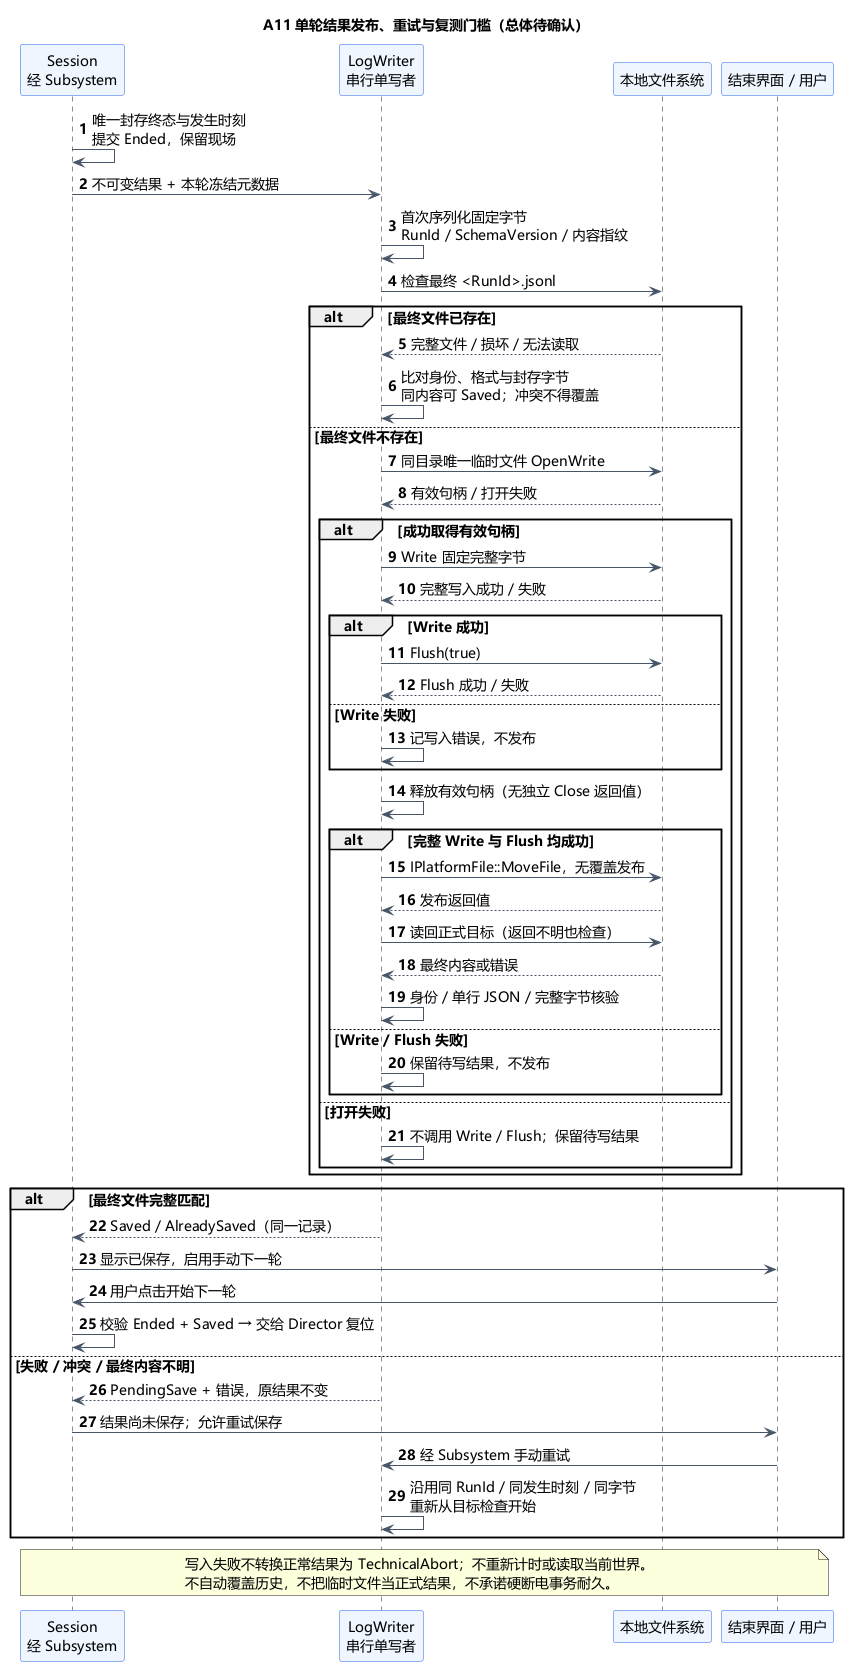

The diagram above was rendered by PlantUML. Its source (embedded in the PNG):
@startuml A11-result-publication
title A11 单轮结果发布、重试与复测门槛（总体待确认）
skinparam defaultFontName Microsoft YaHei
skinparam defaultFontSize 14
skinparam shadowing false
skinparam backgroundColor #FFFFFF
skinparam ParticipantBackgroundColor #EFF6FF
skinparam ParticipantBorderColor #2563EB
skinparam ArrowColor #475569
autonumber
participant "Session\n经 Subsystem" as S
participant "LogWriter\n串行单写者" as W
participant "本地文件系统" as F
participant "结束界面 / 用户" as U
S -> S : 唯一封存终态与发生时刻\n提交 Ended，保留现场
S -> W : 不可变结果 + 本轮冻结元数据
W -> W : 首次序列化固定字节\nRunId / SchemaVersion / 内容指纹
W -> F : 检查最终 <RunId>.jsonl
alt 最终文件已存在
  F --> W : 完整文件 / 损坏 / 无法读取
  W -> W : 比对身份、格式与封存字节\n同内容可 Saved；冲突不得覆盖
else 最终文件不存在
  W -> F : 同目录唯一临时文件 OpenWrite
  F --> W : 有效句柄 / 打开失败
  alt 成功取得有效句柄
    W -> F : Write 固定完整字节
    F --> W : 完整写入成功 / 失败
    alt Write 成功
      W -> F : Flush(true)
      F --> W : Flush 成功 / 失败
    else Write 失败
      W -> W : 记写入错误，不发布
    end
    W -> W : 释放有效句柄（无独立 Close 返回值）
    alt 完整 Write 与 Flush 均成功
      W -> F : IPlatformFile::MoveFile，无覆盖发布
      F --> W : 发布返回值
      W -> F : 读回正式目标（返回不明也检查）
      F --> W : 最终内容或错误
      W -> W : 身份 / 单行 JSON / 完整字节核验
    else Write / Flush 失败
      W -> W : 保留待写结果，不发布
    end
  else 打开失败
    W -> W : 不调用 Write / Flush；保留待写结果
  end
end
alt 最终文件完整匹配
  W --> S : Saved / AlreadySaved（同一记录）
  S -> U : 显示已保存，启用手动下一轮
  U -> S : 用户点击开始下一轮
  S -> S : 校验 Ended + Saved → 交给 Director 复位
else 失败 / 冲突 / 最终内容不明
  W --> S : PendingSave + 错误，原结果不变
  S -> U : 结果尚未保存；允许重试保存
  U -> W : 经 Subsystem 手动重试
  W -> W : 沿用同 RunId / 同发生时刻 / 同字节\n重新从目标检查开始
end
note over S,U
写入失败不转换正常结果为 TechnicalAbort；不重新计时或读取当前世界。
不自动覆盖历史，不把临时文件当正式结果，不承诺硬断电事务耐久。
end note
@enduml